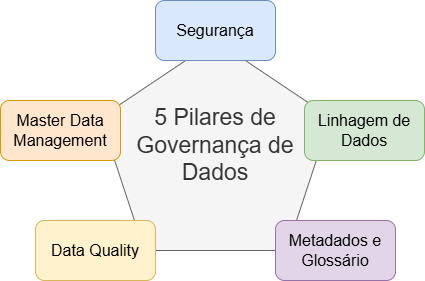

The diagram above was exported from draw.io. Its source (the exported page's mxGraphModel, read from the mxfile embedded in the PNG):
<mxGraphModel dx="2026" dy="747" grid="1" gridSize="10" guides="1" tooltips="1" connect="1" arrows="1" fold="1" page="1" pageScale="1" pageWidth="827" pageHeight="1169" math="0" shadow="0">
  <root>
    <mxCell id="0" />
    <mxCell id="1" parent="0" />
    <mxCell id="j0TyUT56IWfp61NwO1sZ-1" value="&lt;font style=&quot;font-size: 23px;&quot;&gt;5 Pilares de Governança de Dados&lt;/font&gt;" style="whiteSpace=wrap;html=1;shape=mxgraph.basic.pentagon;fillColor=#f5f5f5;fontColor=#333333;strokeColor=#666666;" vertex="1" parent="1">
      <mxGeometry x="210" y="150" width="230" height="210" as="geometry" />
    </mxCell>
    <mxCell id="j0TyUT56IWfp61NwO1sZ-3" value="Segurança" style="rounded=1;whiteSpace=wrap;html=1;fontSize=16;fillColor=#dae8fc;strokeColor=#6c8ebf;" vertex="1" parent="1">
      <mxGeometry x="265" y="110" width="120" height="60" as="geometry" />
    </mxCell>
    <mxCell id="j0TyUT56IWfp61NwO1sZ-4" value="Linhagem de Dados" style="rounded=1;whiteSpace=wrap;html=1;fontSize=16;fillColor=#d5e8d4;strokeColor=#82b366;" vertex="1" parent="1">
      <mxGeometry x="414" y="210" width="120" height="60" as="geometry" />
    </mxCell>
    <mxCell id="j0TyUT56IWfp61NwO1sZ-5" value="Metadados e Glossário" style="rounded=1;whiteSpace=wrap;html=1;fontSize=16;fillColor=#e1d5e7;strokeColor=#9673a6;" vertex="1" parent="1">
      <mxGeometry x="385" y="330" width="120" height="60" as="geometry" />
    </mxCell>
    <mxCell id="j0TyUT56IWfp61NwO1sZ-6" value="Data Quality" style="rounded=1;whiteSpace=wrap;html=1;fontSize=16;fillColor=#fff2cc;strokeColor=#d6b656;" vertex="1" parent="1">
      <mxGeometry x="145" y="330" width="120" height="60" as="geometry" />
    </mxCell>
    <mxCell id="j0TyUT56IWfp61NwO1sZ-7" value="Master Data Management" style="rounded=1;whiteSpace=wrap;html=1;fontSize=16;fillColor=#ffe6cc;strokeColor=#d79b00;" vertex="1" parent="1">
      <mxGeometry x="110" y="210" width="120" height="60" as="geometry" />
    </mxCell>
  </root>
</mxGraphModel>